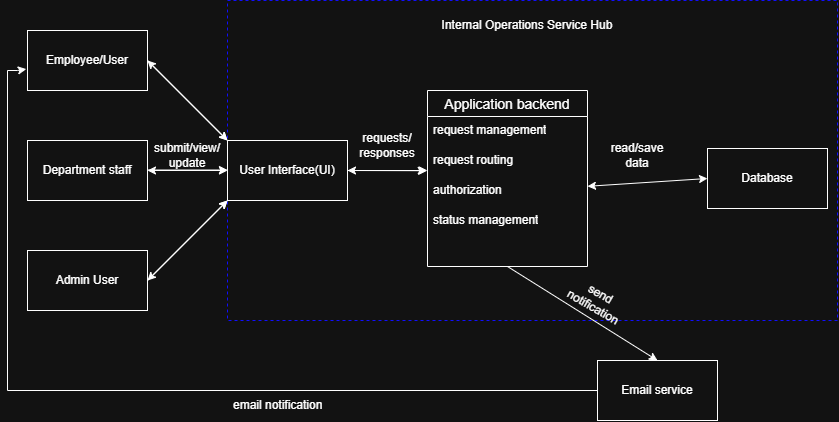

The diagram above was exported from draw.io. Its source (the exported page's mxGraphModel, read from the mxfile embedded in the PNG):
<mxGraphModel dx="1030" dy="562" grid="1" gridSize="10" guides="1" tooltips="1" connect="1" arrows="1" fold="1" page="1" pageScale="1" pageWidth="850" pageHeight="1100" math="0" shadow="0">
  <root>
    <mxCell id="0" />
    <mxCell id="1" parent="0" />
    <mxCell id="tr789cUKCNhiAqRCR8WN-28" parent="1" style="rounded=0;whiteSpace=wrap;html=1;strokeColor=light-dark(#000000,#100DFF);dashed=1;perimeterSpacing=3;" value="" vertex="1">
      <mxGeometry height="320" width="610" x="240" y="50" as="geometry" />
    </mxCell>
    <mxCell id="tr789cUKCNhiAqRCR8WN-1" parent="1" style="rounded=0;whiteSpace=wrap;html=1;" value="Employee/User" vertex="1">
      <mxGeometry height="60" width="120" x="40" y="80" as="geometry" />
    </mxCell>
    <mxCell id="tr789cUKCNhiAqRCR8WN-2" parent="1" style="rounded=0;whiteSpace=wrap;html=1;" value="Department staff" vertex="1">
      <mxGeometry height="60" width="120" x="40" y="190" as="geometry" />
    </mxCell>
    <mxCell id="tr789cUKCNhiAqRCR8WN-3" parent="1" style="rounded=0;whiteSpace=wrap;html=1;" value="Admin User" vertex="1">
      <mxGeometry height="60" width="120" x="40" y="300" as="geometry" />
    </mxCell>
    <mxCell id="tr789cUKCNhiAqRCR8WN-4" edge="1" parent="1" style="endArrow=classic;html=1;rounded=0;" value="">
      <mxGeometry height="50" relative="1" width="50" as="geometry">
        <mxPoint x="160" y="219.5" as="sourcePoint" />
        <mxPoint x="240" y="219.5" as="targetPoint" />
      </mxGeometry>
    </mxCell>
    <mxCell id="tr789cUKCNhiAqRCR8WN-5" edge="1" parent="1" source="tr789cUKCNhiAqRCR8WN-1" style="endArrow=classic;html=1;rounded=0;exitX=1;exitY=0.5;exitDx=0;exitDy=0;entryX=0;entryY=0;entryDx=0;entryDy=0;" target="tr789cUKCNhiAqRCR8WN-6" value="">
      <mxGeometry height="50" relative="1" width="50" as="geometry">
        <mxPoint x="400" y="320" as="sourcePoint" />
        <mxPoint x="240" y="180" as="targetPoint" />
      </mxGeometry>
    </mxCell>
    <mxCell id="tr789cUKCNhiAqRCR8WN-6" parent="1" style="rounded=0;whiteSpace=wrap;html=1;" value="User Interface(UI)" vertex="1">
      <mxGeometry height="60" width="120" x="240" y="190" as="geometry" />
    </mxCell>
    <mxCell id="tr789cUKCNhiAqRCR8WN-7" edge="1" parent="1" source="tr789cUKCNhiAqRCR8WN-3" style="endArrow=classic;html=1;rounded=0;exitX=1;exitY=0.5;exitDx=0;exitDy=0;entryX=0;entryY=1;entryDx=0;entryDy=0;" target="tr789cUKCNhiAqRCR8WN-6" value="">
      <mxGeometry height="50" relative="1" width="50" as="geometry">
        <mxPoint x="400" y="320" as="sourcePoint" />
        <mxPoint x="450" y="270" as="targetPoint" />
      </mxGeometry>
    </mxCell>
    <mxCell id="tr789cUKCNhiAqRCR8WN-8" edge="1" parent="1" source="tr789cUKCNhiAqRCR8WN-6" style="endArrow=classic;html=1;rounded=0;exitX=1;exitY=0.5;exitDx=0;exitDy=0;" value="">
      <mxGeometry height="50" relative="1" width="50" as="geometry">
        <mxPoint x="400" y="320" as="sourcePoint" />
        <mxPoint x="440" y="220" as="targetPoint" />
      </mxGeometry>
    </mxCell>
    <mxCell id="tr789cUKCNhiAqRCR8WN-10" parent="1" style="swimlane;fontStyle=0;childLayout=stackLayout;horizontal=1;startSize=26;horizontalStack=0;resizeParent=1;resizeParentMax=0;resizeLast=0;collapsible=1;marginBottom=0;align=center;fontSize=14;" value="Application backend" vertex="1">
      <mxGeometry height="176" width="160" x="440" y="140" as="geometry">
        <mxRectangle height="30" width="170" x="440" y="130" as="alternateBounds" />
      </mxGeometry>
    </mxCell>
    <mxCell id="tr789cUKCNhiAqRCR8WN-11" parent="tr789cUKCNhiAqRCR8WN-10" style="text;strokeColor=none;fillColor=none;spacingLeft=4;spacingRight=4;overflow=hidden;rotatable=0;points=[[0,0.5],[1,0.5]];portConstraint=eastwest;fontSize=12;whiteSpace=wrap;html=1;" value="request management" vertex="1">
      <mxGeometry height="30" width="160" y="26" as="geometry" />
    </mxCell>
    <mxCell id="tr789cUKCNhiAqRCR8WN-12" parent="tr789cUKCNhiAqRCR8WN-10" style="text;strokeColor=none;fillColor=none;spacingLeft=4;spacingRight=4;overflow=hidden;rotatable=0;points=[[0,0.5],[1,0.5]];portConstraint=eastwest;fontSize=12;whiteSpace=wrap;html=1;" value="request routing" vertex="1">
      <mxGeometry height="30" width="160" y="56" as="geometry" />
    </mxCell>
    <mxCell id="tr789cUKCNhiAqRCR8WN-15" parent="tr789cUKCNhiAqRCR8WN-10" style="text;strokeColor=none;fillColor=none;spacingLeft=4;spacingRight=4;overflow=hidden;rotatable=0;points=[[0,0.5],[1,0.5]];portConstraint=eastwest;fontSize=12;whiteSpace=wrap;html=1;" value="authorization" vertex="1">
      <mxGeometry height="30" width="160" y="86" as="geometry" />
    </mxCell>
    <mxCell id="tr789cUKCNhiAqRCR8WN-16" parent="tr789cUKCNhiAqRCR8WN-10" style="text;strokeColor=none;fillColor=none;spacingLeft=4;spacingRight=4;overflow=hidden;rotatable=0;points=[[0,0.5],[1,0.5]];portConstraint=eastwest;fontSize=12;whiteSpace=wrap;html=1;" value="status management" vertex="1">
      <mxGeometry height="30" width="160" y="116" as="geometry" />
    </mxCell>
    <mxCell id="tr789cUKCNhiAqRCR8WN-13" parent="tr789cUKCNhiAqRCR8WN-10" style="text;strokeColor=none;fillColor=none;spacingLeft=4;spacingRight=4;overflow=hidden;rotatable=0;points=[[0,0.5],[1,0.5]];portConstraint=eastwest;fontSize=12;whiteSpace=wrap;html=1;" value="&lt;div&gt;&lt;br&gt;&lt;/div&gt;" vertex="1">
      <mxGeometry height="30" width="160" y="146" as="geometry" />
    </mxCell>
    <mxCell id="tr789cUKCNhiAqRCR8WN-18" parent="1" style="rounded=0;whiteSpace=wrap;html=1;" value="Database" vertex="1">
      <mxGeometry height="60" width="120" x="720" y="198" as="geometry" />
    </mxCell>
    <mxCell id="tr789cUKCNhiAqRCR8WN-19" edge="1" parent="1" source="tr789cUKCNhiAqRCR8WN-1" style="endArrow=classic;startArrow=classic;html=1;rounded=0;exitX=1;exitY=0.5;exitDx=0;exitDy=0;entryX=0;entryY=0;entryDx=0;entryDy=0;" target="tr789cUKCNhiAqRCR8WN-6" value="">
      <mxGeometry height="50" relative="1" width="50" as="geometry">
        <mxPoint x="420" y="310" as="sourcePoint" />
        <mxPoint x="470" y="260" as="targetPoint" />
      </mxGeometry>
    </mxCell>
    <mxCell id="tr789cUKCNhiAqRCR8WN-20" edge="1" parent="1" source="tr789cUKCNhiAqRCR8WN-2" style="endArrow=classic;startArrow=classic;html=1;rounded=0;exitX=1;exitY=0.5;exitDx=0;exitDy=0;entryX=0;entryY=0.5;entryDx=0;entryDy=0;" target="tr789cUKCNhiAqRCR8WN-6" value="">
      <mxGeometry height="50" relative="1" width="50" as="geometry">
        <mxPoint x="420" y="310" as="sourcePoint" />
        <mxPoint x="470" y="260" as="targetPoint" />
      </mxGeometry>
    </mxCell>
    <mxCell id="tr789cUKCNhiAqRCR8WN-21" edge="1" parent="1" source="tr789cUKCNhiAqRCR8WN-3" style="endArrow=classic;startArrow=classic;html=1;rounded=0;exitX=1;exitY=0.5;exitDx=0;exitDy=0;entryX=0;entryY=1;entryDx=0;entryDy=0;" target="tr789cUKCNhiAqRCR8WN-6" value="">
      <mxGeometry height="50" relative="1" width="50" as="geometry">
        <mxPoint x="420" y="310" as="sourcePoint" />
        <mxPoint x="470" y="260" as="targetPoint" />
      </mxGeometry>
    </mxCell>
    <mxCell id="tr789cUKCNhiAqRCR8WN-22" edge="1" parent="1" source="tr789cUKCNhiAqRCR8WN-6" style="endArrow=classic;startArrow=classic;html=1;rounded=0;exitX=1;exitY=0.5;exitDx=0;exitDy=0;entryX=-0.008;entryY=0.807;entryDx=0;entryDy=0;entryPerimeter=0;" target="tr789cUKCNhiAqRCR8WN-12" value="">
      <mxGeometry height="50" relative="1" width="50" as="geometry">
        <mxPoint x="420" y="310" as="sourcePoint" />
        <mxPoint x="390" y="390" as="targetPoint" />
      </mxGeometry>
    </mxCell>
    <mxCell id="tr789cUKCNhiAqRCR8WN-23" edge="1" parent="1" source="tr789cUKCNhiAqRCR8WN-18" style="endArrow=classic;startArrow=classic;html=1;rounded=0;exitX=0;exitY=0.5;exitDx=0;exitDy=0;" target="tr789cUKCNhiAqRCR8WN-15" value="">
      <mxGeometry height="50" relative="1" width="50" as="geometry">
        <mxPoint x="420" y="310" as="sourcePoint" />
        <mxPoint x="470" y="260" as="targetPoint" />
      </mxGeometry>
    </mxCell>
    <mxCell id="tr789cUKCNhiAqRCR8WN-24" parent="1" style="text;html=1;whiteSpace=wrap;strokeColor=none;fillColor=none;align=center;verticalAlign=middle;rounded=0;" value="requests/&lt;div&gt;responses&lt;/div&gt;" vertex="1">
      <mxGeometry height="30" width="60" x="370" y="180" as="geometry" />
    </mxCell>
    <mxCell id="tr789cUKCNhiAqRCR8WN-25" parent="1" style="text;html=1;whiteSpace=wrap;strokeColor=none;fillColor=none;align=center;verticalAlign=middle;rounded=0;" value="read/save&lt;div&gt;data&lt;/div&gt;" vertex="1">
      <mxGeometry height="30" width="60" x="620" y="190" as="geometry" />
    </mxCell>
    <mxCell id="tr789cUKCNhiAqRCR8WN-26" parent="1" style="text;html=1;whiteSpace=wrap;strokeColor=none;fillColor=none;align=center;verticalAlign=middle;rounded=0;" value="submit/view/&lt;div&gt;update&lt;/div&gt;" vertex="1">
      <mxGeometry height="30" width="60" x="170" y="190" as="geometry" />
    </mxCell>
    <mxCell id="tr789cUKCNhiAqRCR8WN-29" parent="1" style="text;html=1;whiteSpace=wrap;strokeColor=none;fillColor=none;align=center;verticalAlign=middle;rounded=0;" value="Internal Operations Service Hub" vertex="1">
      <mxGeometry height="30" width="270" x="405" y="60" as="geometry" />
    </mxCell>
    <mxCell id="tr789cUKCNhiAqRCR8WN-30" parent="1" style="rounded=0;whiteSpace=wrap;html=1;" value="Email service" vertex="1">
      <mxGeometry height="60" width="120" x="610" y="410" as="geometry" />
    </mxCell>
    <mxCell id="tr789cUKCNhiAqRCR8WN-31" edge="1" parent="1" source="tr789cUKCNhiAqRCR8WN-10" style="endArrow=classic;html=1;rounded=0;exitX=0.5;exitY=1;exitDx=0;exitDy=0;entryX=0.5;entryY=0;entryDx=0;entryDy=0;" target="tr789cUKCNhiAqRCR8WN-30" value="">
      <mxGeometry height="50" relative="1" width="50" as="geometry">
        <mxPoint x="710" y="330" as="sourcePoint" />
        <mxPoint x="760" y="280" as="targetPoint" />
      </mxGeometry>
    </mxCell>
    <mxCell id="tr789cUKCNhiAqRCR8WN-32" parent="1" style="text;html=1;whiteSpace=wrap;strokeColor=none;fillColor=none;align=center;verticalAlign=middle;rounded=0;rotation=30;" value="send notification" vertex="1">
      <mxGeometry height="20" width="60" x="580" y="340" as="geometry" />
    </mxCell>
    <mxCell id="tr789cUKCNhiAqRCR8WN-33" edge="1" parent="1" style="endArrow=none;html=1;rounded=0;" value="">
      <mxGeometry height="50" relative="1" width="50" as="geometry">
        <mxPoint x="20" y="440" as="sourcePoint" />
        <mxPoint x="610" y="440" as="targetPoint" />
      </mxGeometry>
    </mxCell>
    <mxCell id="tr789cUKCNhiAqRCR8WN-34" edge="1" parent="1" style="endArrow=none;html=1;rounded=0;" value="">
      <mxGeometry height="50" relative="1" width="50" as="geometry">
        <mxPoint x="20" y="440" as="sourcePoint" />
        <mxPoint x="20" y="120" as="targetPoint" />
      </mxGeometry>
    </mxCell>
    <mxCell id="tr789cUKCNhiAqRCR8WN-35" edge="1" parent="1" style="endArrow=classic;html=1;rounded=0;entryX=-0.01;entryY=0.643;entryDx=0;entryDy=0;entryPerimeter=0;" target="tr789cUKCNhiAqRCR8WN-1" value="">
      <mxGeometry height="50" relative="1" width="50" as="geometry">
        <Array as="points">
          <mxPoint x="30" y="120" />
        </Array>
        <mxPoint x="20" y="120" as="sourcePoint" />
        <mxPoint x="470" y="200" as="targetPoint" />
      </mxGeometry>
    </mxCell>
    <mxCell id="tr789cUKCNhiAqRCR8WN-36" parent="1" style="text;strokeColor=none;fillColor=none;align=left;verticalAlign=middle;spacingLeft=4;spacingRight=4;overflow=hidden;points=[[0,0.5],[1,0.5]];portConstraint=eastwest;rotatable=0;whiteSpace=wrap;html=1;" value="email notification" vertex="1">
      <mxGeometry height="30" width="110" x="240" y="440" as="geometry" />
    </mxCell>
  </root>
</mxGraphModel>